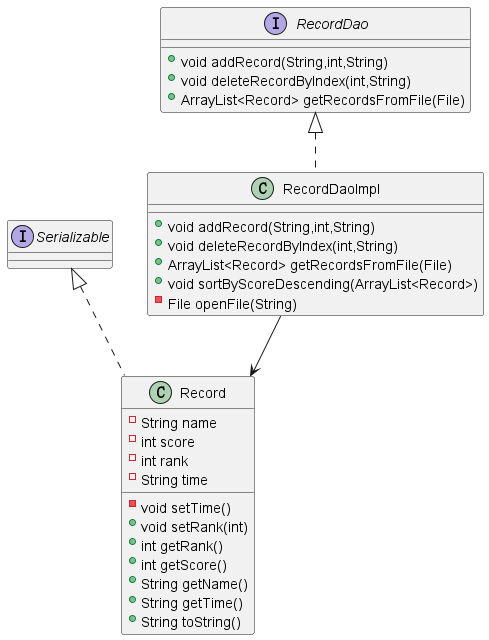

The diagram above was rendered by PlantUML. Its source (embedded in the PNG):
@startuml

interface Serializable

class Record {
- String name
- int score
- int rank
- String time
- void setTime()
+ void setRank(int)
+ int getRank()
+ int getScore()
+ String getName()
+ String getTime()
+ String toString()
}

interface RecordDao {
+ void addRecord(String,int,String)
+ void deleteRecordByIndex(int,String)
+ ArrayList<Record> getRecordsFromFile(File)
}

class RecordDaoImpl {
+ void addRecord(String,int,String)
+ void deleteRecordByIndex(int,String)
+ ArrayList<Record> getRecordsFromFile(File)
+ void sortByScoreDescending(ArrayList<Record>)
- File openFile(String)
}


Serializable <|.. Record
RecordDao <|.. RecordDaoImpl
RecordDaoImpl --> Record
@enduml